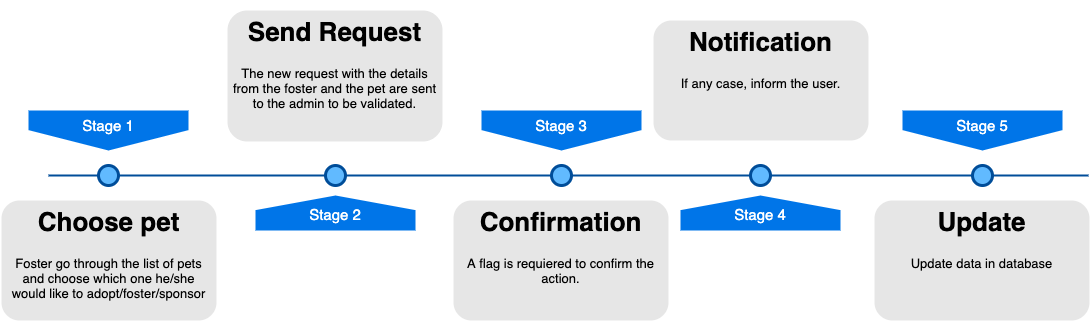

The diagram above was exported from draw.io. Its source (the exported page's mxGraphModel, read from the mxfile embedded in the PNG):
<mxGraphModel dx="2212" dy="1586" grid="1" gridSize="10" guides="1" tooltips="1" connect="1" arrows="1" fold="1" page="1" pageScale="1" pageWidth="1100" pageHeight="850" background="#ffffff" math="0" shadow="0">
  <root>
    <mxCell id="0" />
    <mxCell id="1" parent="0" />
    <mxCell id="2" value="" style="line;strokeWidth=2;html=1;fillColor=none;fontSize=28;fontColor=#004D99;strokeColor=#004D99;" vertex="1" parent="1">
      <mxGeometry x="57" y="410" width="1040" height="10" as="geometry" />
    </mxCell>
    <mxCell id="3" value="Stage 1" style="shape=offPageConnector;whiteSpace=wrap;html=1;fillColor=#0075E8;fontSize=15;fontColor=#FFFFFF;size=0.5093750000000015;verticalAlign=top;strokeColor=none;" vertex="1" parent="1">
      <mxGeometry x="37" y="350" width="160" height="40" as="geometry" />
    </mxCell>
    <mxCell id="4" value="&lt;span&gt;Stage 3&lt;/span&gt;" style="shape=offPageConnector;whiteSpace=wrap;html=1;fillColor=#0075E8;fontSize=15;fontColor=#FFFFFF;size=0.5093750000000015;verticalAlign=top;strokeColor=none;" vertex="1" parent="1">
      <mxGeometry x="490" y="350" width="160" height="40" as="geometry" />
    </mxCell>
    <mxCell id="5" value="&lt;span&gt;Stage 2&lt;/span&gt;" style="shape=offPageConnector;whiteSpace=wrap;html=1;fillColor=#0075E8;fontSize=15;fontColor=#FFFFFF;size=0.4178571428571445;flipV=1;verticalAlign=bottom;strokeColor=none;spacingBottom=4;" vertex="1" parent="1">
      <mxGeometry x="264" y="435" width="160" height="35" as="geometry" />
    </mxCell>
    <mxCell id="6" value="&lt;span&gt;Stage 4&lt;/span&gt;" style="shape=offPageConnector;whiteSpace=wrap;html=1;fillColor=#0075E8;fontSize=15;fontColor=#FFFFFF;size=0.4178571428571445;flipV=1;verticalAlign=bottom;strokeColor=none;spacingBottom=4;" vertex="1" parent="1">
      <mxGeometry x="689" y="435" width="160" height="35" as="geometry" />
    </mxCell>
    <mxCell id="7" value="" style="ellipse;whiteSpace=wrap;html=1;fillColor=#61BAFF;fontSize=28;fontColor=#004D99;strokeWidth=3;strokeColor=#004D99;" vertex="1" parent="1">
      <mxGeometry x="107" y="405" width="20" height="20" as="geometry" />
    </mxCell>
    <mxCell id="8" value="" style="ellipse;whiteSpace=wrap;html=1;fillColor=#61BAFF;fontSize=28;fontColor=#004D99;strokeWidth=3;strokeColor=#004D99;" vertex="1" parent="1">
      <mxGeometry x="334" y="405" width="20" height="20" as="geometry" />
    </mxCell>
    <mxCell id="9" value="" style="ellipse;whiteSpace=wrap;html=1;fillColor=#61BAFF;fontSize=28;fontColor=#004D99;strokeWidth=3;strokeColor=#004D99;" vertex="1" parent="1">
      <mxGeometry x="560" y="405" width="20" height="20" as="geometry" />
    </mxCell>
    <mxCell id="10" value="" style="ellipse;whiteSpace=wrap;html=1;fillColor=#61BAFF;fontSize=28;fontColor=#004D99;strokeWidth=3;strokeColor=#004D99;" vertex="1" parent="1">
      <mxGeometry x="759" y="405" width="20" height="20" as="geometry" />
    </mxCell>
    <mxCell id="11" value="&lt;h1&gt;Choose pet&lt;/h1&gt;&lt;div&gt;Foster go through the list of pets and choose which one he/she would like to adopt/foster/sponsor&lt;/div&gt;" style="text;html=1;spacing=5;spacingTop=-20;whiteSpace=wrap;overflow=hidden;strokeColor=none;strokeWidth=3;fillColor=#E6E6E6;fontSize=13;fontColor=#000000;align=center;rounded=1;" vertex="1" parent="1">
      <mxGeometry x="10" y="440" width="215" height="120" as="geometry" />
    </mxCell>
    <mxCell id="12" value="&lt;h1&gt;Send Request&lt;/h1&gt;&lt;p&gt;The new request with the details from the foster and the pet are sent to the admin to be validated.&lt;/p&gt;&lt;p&gt;&lt;br&gt;&lt;/p&gt;" style="text;html=1;spacing=5;spacingTop=-20;whiteSpace=wrap;overflow=hidden;strokeColor=none;strokeWidth=3;fillColor=#E6E6E6;fontSize=13;fontColor=#000000;align=center;rounded=1;" vertex="1" parent="1">
      <mxGeometry x="236" y="250" width="215" height="131" as="geometry" />
    </mxCell>
    <mxCell id="13" value="&lt;h1&gt;Confirmation&lt;/h1&gt;&lt;p&gt;A flag is requiered to confirm the action.&lt;/p&gt;" style="text;html=1;spacing=5;spacingTop=-20;whiteSpace=wrap;overflow=hidden;strokeColor=none;strokeWidth=3;fillColor=#E6E6E6;fontSize=13;fontColor=#000000;align=center;rounded=1;" vertex="1" parent="1">
      <mxGeometry x="462" y="440" width="215" height="120" as="geometry" />
    </mxCell>
    <mxCell id="14" value="&lt;h1&gt;Notification&lt;/h1&gt;&lt;p&gt;If any case, inform the user.&lt;br&gt;&lt;/p&gt;" style="text;html=1;spacing=5;spacingTop=-20;whiteSpace=wrap;overflow=hidden;strokeColor=none;strokeWidth=3;fillColor=#E6E6E6;fontSize=13;fontColor=#000000;align=center;rounded=1;" vertex="1" parent="1">
      <mxGeometry x="662" y="260" width="215" height="120" as="geometry" />
    </mxCell>
    <mxCell id="15" value="&lt;span&gt;Stage 5&lt;/span&gt;" style="shape=offPageConnector;whiteSpace=wrap;html=1;fillColor=#0075E8;fontSize=15;fontColor=#FFFFFF;size=0.5093750000000015;verticalAlign=top;strokeColor=none;" vertex="1" parent="1">
      <mxGeometry x="911" y="350" width="160" height="40" as="geometry" />
    </mxCell>
    <mxCell id="16" value="" style="ellipse;whiteSpace=wrap;html=1;fillColor=#61BAFF;fontSize=28;fontColor=#004D99;strokeWidth=3;strokeColor=#004D99;" vertex="1" parent="1">
      <mxGeometry x="981" y="405" width="20" height="20" as="geometry" />
    </mxCell>
    <mxCell id="17" value="&lt;h1&gt;Update&lt;/h1&gt;&lt;p&gt;Update data in database&lt;/p&gt;" style="text;html=1;spacing=5;spacingTop=-20;whiteSpace=wrap;overflow=hidden;strokeColor=none;strokeWidth=3;fillColor=#E6E6E6;fontSize=13;fontColor=#000000;align=center;rounded=1;" vertex="1" parent="1">
      <mxGeometry x="883" y="440" width="215" height="120" as="geometry" />
    </mxCell>
  </root>
</mxGraphModel>